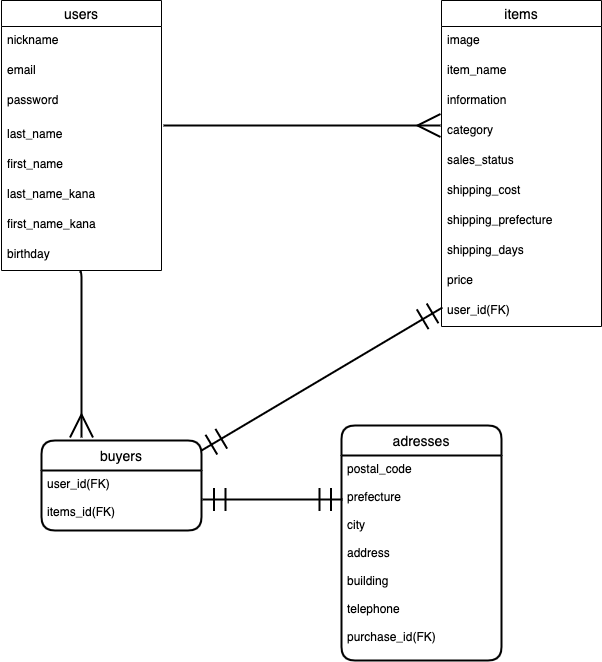

The diagram above was exported from draw.io. Its source (the exported page's mxGraphModel, read from the mxfile embedded in the PNG):
<mxGraphModel dx="312" dy="520" grid="0" gridSize="10" guides="1" tooltips="1" connect="0" arrows="0" fold="1" page="1" pageScale="1" pageWidth="827" pageHeight="1169" background="#FFFFFF" math="0" shadow="0">
  <root>
    <mxCell id="0" />
    <mxCell id="1" parent="0" />
    <mxCell id="2" value="users" style="swimlane;fontStyle=0;childLayout=stackLayout;horizontal=1;startSize=26;horizontalStack=0;resizeParent=1;resizeParentMax=0;resizeLast=0;collapsible=1;marginBottom=0;align=center;fontSize=14;fillColor=#FFFFFF;fontColor=#000000;swimlaneFillColor=none;strokeColor=#000000;" vertex="1" parent="1">
      <mxGeometry x="120" y="40" width="160" height="270" as="geometry">
        <mxRectangle x="80" y="40" width="70" height="26" as="alternateBounds" />
      </mxGeometry>
    </mxCell>
    <mxCell id="3" value="nickname" style="text;strokeColor=none;fillColor=none;spacingLeft=4;spacingRight=4;overflow=hidden;rotatable=0;points=[[0,0.5],[1,0.5]];portConstraint=eastwest;fontSize=12;fontColor=#000000;" vertex="1" parent="2">
      <mxGeometry y="26" width="160" height="30" as="geometry" />
    </mxCell>
    <mxCell id="4" value="email" style="text;spacingLeft=4;spacingRight=4;overflow=hidden;rotatable=0;points=[[0,0.5],[1,0.5]];portConstraint=eastwest;fontSize=12;strokeWidth=3;fontColor=#000000;" vertex="1" parent="2">
      <mxGeometry y="56" width="160" height="30" as="geometry" />
    </mxCell>
    <mxCell id="5" value="password&#10;" style="text;strokeColor=none;fillColor=none;spacingLeft=4;spacingRight=4;overflow=hidden;rotatable=0;points=[[0,0.5],[1,0.5]];portConstraint=eastwest;fontSize=12;fontColor=#000000;" vertex="1" parent="2">
      <mxGeometry y="86" width="160" height="34" as="geometry" />
    </mxCell>
    <mxCell id="C6C2N2lx5gLJM5NgenrB-109" value="last_name" style="text;strokeColor=none;fillColor=none;spacingLeft=4;spacingRight=4;overflow=hidden;rotatable=0;points=[[0,0.5],[1,0.5]];portConstraint=eastwest;fontSize=12;fontColor=#000000;" vertex="1" parent="2">
      <mxGeometry y="120" width="160" height="30" as="geometry" />
    </mxCell>
    <mxCell id="C6C2N2lx5gLJM5NgenrB-110" value="first_name&#10;" style="text;strokeColor=none;fillColor=none;spacingLeft=4;spacingRight=4;overflow=hidden;rotatable=0;points=[[0,0.5],[1,0.5]];portConstraint=eastwest;fontSize=12;fontColor=#000000;" vertex="1" parent="2">
      <mxGeometry y="150" width="160" height="30" as="geometry" />
    </mxCell>
    <mxCell id="C6C2N2lx5gLJM5NgenrB-111" value="last_name_kana" style="text;strokeColor=none;fillColor=none;spacingLeft=4;spacingRight=4;overflow=hidden;rotatable=0;points=[[0,0.5],[1,0.5]];portConstraint=eastwest;fontSize=12;fontColor=#000000;" vertex="1" parent="2">
      <mxGeometry y="180" width="160" height="30" as="geometry" />
    </mxCell>
    <mxCell id="C6C2N2lx5gLJM5NgenrB-112" value="first_name_kana" style="text;strokeColor=none;fillColor=none;spacingLeft=4;spacingRight=4;overflow=hidden;rotatable=0;points=[[0,0.5],[1,0.5]];portConstraint=eastwest;fontSize=12;fontColor=#000000;" vertex="1" parent="2">
      <mxGeometry y="210" width="160" height="30" as="geometry" />
    </mxCell>
    <mxCell id="C6C2N2lx5gLJM5NgenrB-113" value="birthday" style="text;strokeColor=none;fillColor=none;spacingLeft=4;spacingRight=4;overflow=hidden;rotatable=0;points=[[0,0.5],[1,0.5]];portConstraint=eastwest;fontSize=12;fontColor=#000000;" vertex="1" parent="2">
      <mxGeometry y="240" width="160" height="30" as="geometry" />
    </mxCell>
    <mxCell id="6" value="items" style="swimlane;fontStyle=0;childLayout=stackLayout;horizontal=1;startSize=26;horizontalStack=0;resizeParent=1;resizeParentMax=0;resizeLast=0;collapsible=1;marginBottom=0;align=center;fontSize=14;fontColor=#000000;fillColor=#FFFFFF;strokeColor=#000000;perimeterSpacing=0;" vertex="1" parent="1">
      <mxGeometry x="560" y="40" width="160" height="326" as="geometry" />
    </mxCell>
    <mxCell id="7" value="image&#10;" style="text;strokeColor=none;fillColor=none;spacingLeft=4;spacingRight=4;overflow=hidden;rotatable=0;points=[[0,0.5],[1,0.5]];portConstraint=eastwest;fontSize=12;fontColor=#000000;" vertex="1" parent="6">
      <mxGeometry y="26" width="160" height="30" as="geometry" />
    </mxCell>
    <mxCell id="9" value="item_name" style="text;spacingLeft=4;spacingRight=4;overflow=hidden;rotatable=0;points=[[0,0.5],[1,0.5]];portConstraint=eastwest;fontSize=12;strokeWidth=0;labelBorderColor=none;fontColor=#000000;" vertex="1" parent="6">
      <mxGeometry y="56" width="160" height="30" as="geometry" />
    </mxCell>
    <mxCell id="C6C2N2lx5gLJM5NgenrB-114" value="information" style="text;strokeColor=none;fillColor=none;spacingLeft=4;spacingRight=4;overflow=hidden;rotatable=0;points=[[0,0.5],[1,0.5]];portConstraint=eastwest;fontSize=12;fontColor=#000000;" vertex="1" parent="6">
      <mxGeometry y="86" width="160" height="30" as="geometry" />
    </mxCell>
    <mxCell id="C6C2N2lx5gLJM5NgenrB-115" value="category" style="text;spacingLeft=4;spacingRight=4;overflow=hidden;rotatable=0;points=[[0,0.5],[1,0.5]];portConstraint=eastwest;fontSize=12;labelBackgroundColor=none;fontColor=#000000;" vertex="1" parent="6">
      <mxGeometry y="116" width="160" height="30" as="geometry" />
    </mxCell>
    <mxCell id="C6C2N2lx5gLJM5NgenrB-116" value="sales_status" style="text;strokeColor=none;fillColor=none;spacingLeft=4;spacingRight=4;overflow=hidden;rotatable=0;points=[[0,0.5],[1,0.5]];portConstraint=eastwest;fontSize=12;labelBackgroundColor=none;fontColor=#000000;" vertex="1" parent="6">
      <mxGeometry y="146" width="160" height="30" as="geometry" />
    </mxCell>
    <mxCell id="C6C2N2lx5gLJM5NgenrB-117" value="shipping_cost" style="text;strokeColor=none;fillColor=none;spacingLeft=4;spacingRight=4;overflow=hidden;rotatable=0;points=[[0,0.5],[1,0.5]];portConstraint=eastwest;fontSize=12;fontColor=#000000;" vertex="1" parent="6">
      <mxGeometry y="176" width="160" height="30" as="geometry" />
    </mxCell>
    <mxCell id="C6C2N2lx5gLJM5NgenrB-118" value="shipping_prefecture" style="text;strokeColor=none;fillColor=none;spacingLeft=4;spacingRight=4;overflow=hidden;rotatable=0;points=[[0,0.5],[1,0.5]];portConstraint=eastwest;fontSize=12;fontColor=#000000;" vertex="1" parent="6">
      <mxGeometry y="206" width="160" height="30" as="geometry" />
    </mxCell>
    <mxCell id="C6C2N2lx5gLJM5NgenrB-119" value="shipping_days" style="text;fillColor=none;spacingLeft=4;spacingRight=4;overflow=hidden;rotatable=0;points=[[0,0.5],[1,0.5]];portConstraint=eastwest;fontSize=12;fontColor=#000000;" vertex="1" parent="6">
      <mxGeometry y="236" width="160" height="30" as="geometry" />
    </mxCell>
    <mxCell id="C6C2N2lx5gLJM5NgenrB-120" value="price" style="text;strokeColor=none;fillColor=none;spacingLeft=4;spacingRight=4;overflow=hidden;rotatable=0;points=[[0,0.5],[1,0.5]];portConstraint=eastwest;fontSize=12;fontColor=#000000;" vertex="1" parent="6">
      <mxGeometry y="266" width="160" height="30" as="geometry" />
    </mxCell>
    <mxCell id="C6C2N2lx5gLJM5NgenrB-121" value="user_id(FK)" style="text;strokeColor=none;fillColor=none;spacingLeft=4;spacingRight=4;overflow=hidden;rotatable=0;points=[[0,0.5],[1,0.5]];portConstraint=eastwest;fontSize=12;fontColor=#000000;" vertex="1" parent="6">
      <mxGeometry y="296" width="160" height="30" as="geometry" />
    </mxCell>
    <mxCell id="18" value="buyers" style="swimlane;childLayout=stackLayout;horizontal=1;startSize=30;horizontalStack=0;rounded=1;fontSize=14;fontStyle=0;strokeWidth=2;resizeParent=0;resizeLast=1;shadow=0;dashed=0;align=center;fillColor=#FFFFFF;fontColor=#000000;strokeColor=#000000;" vertex="1" parent="1">
      <mxGeometry x="160" y="480" width="160" height="90" as="geometry" />
    </mxCell>
    <mxCell id="19" value="user_id(FK)&#10;&#10;items_id(FK)&#10;" style="align=left;strokeColor=none;fillColor=none;spacingLeft=4;fontSize=12;verticalAlign=top;resizable=0;rotatable=0;part=1;fontColor=#000000;" vertex="1" parent="18">
      <mxGeometry y="30" width="160" height="60" as="geometry" />
    </mxCell>
    <mxCell id="20" value="adresses" style="swimlane;childLayout=stackLayout;horizontal=1;startSize=30;horizontalStack=0;rounded=1;fontSize=14;fontStyle=0;strokeWidth=2;resizeParent=0;resizeLast=1;shadow=0;dashed=0;align=center;fillColor=#FFFFFF;fontColor=#000000;strokeColor=#000000;" vertex="1" parent="1">
      <mxGeometry x="460" y="465" width="160" height="235" as="geometry" />
    </mxCell>
    <mxCell id="21" value="postal_code&#10;&#10;prefecture&#10;&#10;city&#10;&#10;address&#10;&#10;building&#10;&#10;telephone&#10;&#10;purchase_id(FK)" style="align=left;strokeColor=none;fillColor=none;spacingLeft=4;fontSize=12;verticalAlign=top;resizable=0;rotatable=0;part=1;fontColor=#000000;" vertex="1" parent="20">
      <mxGeometry y="30" width="160" height="205" as="geometry" />
    </mxCell>
    <mxCell id="C6C2N2lx5gLJM5NgenrB-122" value="" style="edgeStyle=elbowEdgeStyle;fontSize=12;html=1;endArrow=ERmany;targetPerimeterSpacing=0;strokeWidth=2;rounded=1;endSize=20;labelBorderColor=none;strokeColor=#000000;" edge="1" parent="1">
      <mxGeometry width="100" height="100" relative="1" as="geometry">
        <mxPoint x="282" y="165" as="sourcePoint" />
        <mxPoint x="559" y="165" as="targetPoint" />
        <Array as="points" />
      </mxGeometry>
    </mxCell>
    <mxCell id="C6C2N2lx5gLJM5NgenrB-123" value="" style="edgeStyle=elbowEdgeStyle;fontSize=12;html=1;endArrow=ERmany;endSize=20;targetPerimeterSpacing=0;strokeWidth=2;exitX=0.488;exitY=1.033;exitDx=0;exitDy=0;exitPerimeter=0;entryX=0.256;entryY=-0.033;entryDx=0;entryDy=0;entryPerimeter=0;strokeColor=#000000;" edge="1" parent="1" source="C6C2N2lx5gLJM5NgenrB-113" target="18">
      <mxGeometry width="100" height="100" relative="1" as="geometry">
        <mxPoint x="350" y="470" as="sourcePoint" />
        <mxPoint x="198" y="470" as="targetPoint" />
      </mxGeometry>
    </mxCell>
    <mxCell id="C6C2N2lx5gLJM5NgenrB-126" value="" style="fontSize=12;html=1;endArrow=ERmandOne;startArrow=ERmandOne;endSize=20;targetPerimeterSpacing=0;strokeWidth=2;startSize=20;entryX=0.006;entryY=0.367;entryDx=0;entryDy=0;entryPerimeter=0;strokeColor=#000000;" edge="1" parent="1" target="C6C2N2lx5gLJM5NgenrB-121">
      <mxGeometry width="100" height="100" relative="1" as="geometry">
        <mxPoint x="320" y="490" as="sourcePoint" />
        <mxPoint x="450" y="370" as="targetPoint" />
      </mxGeometry>
    </mxCell>
    <mxCell id="C6C2N2lx5gLJM5NgenrB-128" value="" style="edgeStyle=entityRelationEdgeStyle;fontSize=12;html=1;endArrow=ERmandOne;startArrow=ERmandOne;startSize=20;endSize=20;targetPerimeterSpacing=0;strokeWidth=2;exitX=1.006;exitY=0.483;exitDx=0;exitDy=0;exitPerimeter=0;strokeColor=#000000;" edge="1" parent="1" source="19">
      <mxGeometry width="100" height="100" relative="1" as="geometry">
        <mxPoint x="350" y="470" as="sourcePoint" />
        <mxPoint x="461" y="539" as="targetPoint" />
      </mxGeometry>
    </mxCell>
  </root>
</mxGraphModel>